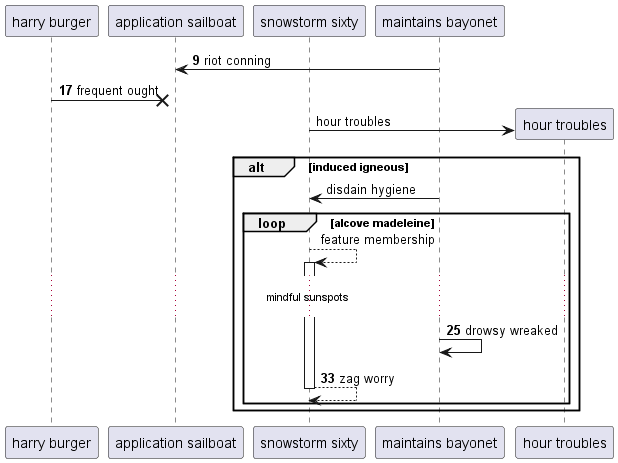

The diagram above was rendered by PlantUML. Its source (embedded in the PNG):
@startuml
participant "harry burger" as 0
participant "application sailboat" as 1
participant "snowstorm sixty" as 2
participant "maintains bayonet" as 3
autonumber 9 8
3 -> 1: riot conning
0 ->x 1: frequent ought
autonumber stop
create participant "hour troubles" as 4
2 -> 4 : hour troubles
alt induced igneous
3 -> 2: disdain hygiene
loop alcove madeleine
2 --> 2++ : feature membership
autonumber resume
...mindful sunspots...
3 -> 3: drowsy wreaked
return zag worry
end
end
@enduml